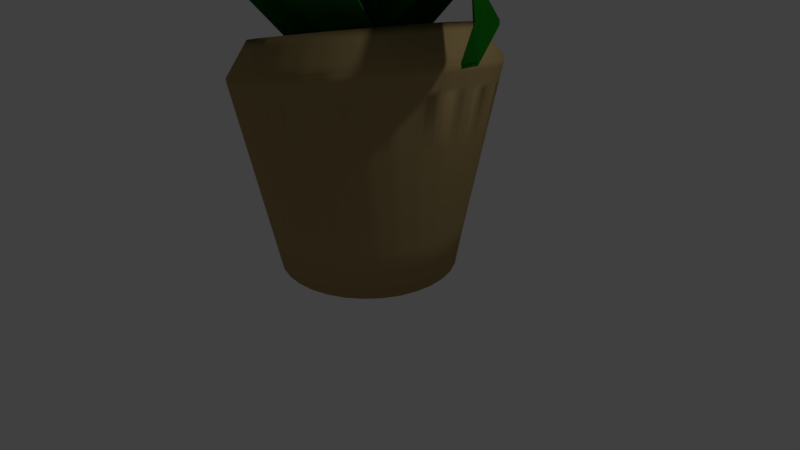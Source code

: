 # Source: office_plant.blend  (saved by Blender 2.79.0; exported with 4.5.12 LTS)
import bpy
from mathutils import Matrix  # noqa: F401  (used for matrix-valued properties, if any)

bpy.ops.wm.read_factory_settings(use_empty=True)
scene = bpy.context.scene
scene.name = 'Scene'

# ---- collections
col_collection_1 = bpy.data.collections.new('Collection 1'); scene.collection.children.link(col_collection_1)

# ---- materials (node trees are filled in below, after node groups)
mat_material_001 = bpy.data.materials.new('Material.001')
mat_material_001.alpha_threshold = 0.0
mat_material_001.use_transparent_shadow = False
mat_material_001.diffuse_color = (0.009643, 0.1789, 0.008454, 1.0)
mat_material_001.specular_color = (0.01417, 0.08714, 0.004492)
mat_material_001.roughness = 0.5
mat_material_003 = bpy.data.materials.new('Material.003')
mat_material_003.alpha_threshold = 0.0
mat_material_003.use_transparent_shadow = False
mat_material_003.diffuse_color = (0.402, 0.2882, 0.1253, 1.0)
mat_material_003.specular_color = (0.0, 0.0, 0.0)
mat_material_003.roughness = 0.5
mat_material_004 = bpy.data.materials.new('Material.004')
mat_material_004.alpha_threshold = 0.0
mat_material_004.use_transparent_shadow = False
mat_material_004.diffuse_color = (0.1065, 0.04534, 0.01452, 1.0)
mat_material_004.roughness = 0.5

# ---- material node trees

# ---- world
world_world = bpy.data.worlds.new('World'); scene.world = world_world
world_world.color = (0.05088, 0.05088, 0.05088)
world_world.use_sun_shadow = False
world_world.sun_shadow_jitter_overblur = 0.0
world_world.cycles.sampling_method = 'MANUAL'

# ---- cameras
cam_camera = bpy.data.cameras.new('Camera')
cam_camera.clip_end = 100.0
cam_camera.lens = 35.0
cam_camera.sensor_width = 32.0
cam_camera.sensor_height = 18.0
cam_camera.ortho_scale = 7.314
cam_camera.dof.focus_distance = 0.0
cam_camera.dof.aperture_fstop = 128.0

# ---- lights
light_lamp = bpy.data.lights.new('Lamp', 'POINT')
light_lamp.transmission_factor = 0.0
light_lamp.cutoff_distance = 30.0
light_lamp.energy = 100.0
light_lamp.shadow_buffer_clip_start = 1.001
light_lamp.shadow_soft_size = 0.1
light_lamp.shadow_maximum_resolution = 0.006
light_lamp.use_absolute_resolution = True

# ---- meshes
me_plane = bpy.data.meshes.new('Plane')
me_plane.from_pydata([(-1.796, -1.632, -2.303), (-0.4352, -1.988, -2.376), (-1.796, -0.9801, -2.303), (-0.4367, -0.5924, -2.378), (-1.799, -1.294, -2.256), (-0.4393, -1.258, -2.273), (-0.4352, -1.988, -2.376), (-0.4367, -0.5924, -2.378), (-0.4393, -1.258, -2.273), (1.23, -2.36, -1.927), (1.23, -0.52, -1.927), (1.233, -1.369, -1.771), (2.176, -2.575, -0.6111), (2.176, -0.7348, -0.6111), (2.167, -1.621, -0.4798), (1.732, -2.563, 1.79), (1.933, -1.734, 1.454), (1.757, -2.253, 1.775), (1.464, -2.43, 2.302), (1.469, -2.372, 2.294), (1.467, -2.403, 2.3), (1.45, -2.423, 2.316), (1.45, -2.406, 2.316), (1.449, -2.414, 2.317), (-1.561, -0.6956, -2.741), (-0.8164, -0.9768, -1.852), (-1.299, -0.8823, -3.202), (-0.2576, -1.375, -2.847), (-1.41, -0.7554, -2.987), (-0.4885, -1.103, -2.389), (-0.8164, -0.9768, -1.852), (-0.2576, -1.375, -2.847), (-0.4885, -1.103, -2.389), (0.3301, -0.5669, -1.947), (1.069, -1.094, -3.247), (0.7868, -0.7255, -2.679), (1.366, 0.555, -2.316), (2.105, 0.02799, -3.616), (1.791, 0.3856, -3.008), (1.942, 2.521, -2.798), (2.288, 1.974, -3.251), (2.078, 2.414, -3.003), (2.0, 2.945, -3.077), (2.025, 2.921, -3.114), (2.013, 2.935, -3.094), (1.999, 2.958, -3.09), (2.006, 2.953, -3.102), (2.003, 2.956, -3.096), (-1.729, -0.9888, -3.283), (-0.5104, -0.7808, -3.044), (-1.895, -1.424, -2.969), (-0.8203, -1.696, -2.421), (-1.807, -1.24, -3.151), (-0.6019, -1.295, -2.838), (-0.5104, -0.7808, -3.044), (-0.8203, -1.696, -2.421), (-0.6019, -1.295, -2.838), (1.367, -1.246, -4.241), (0.901, -2.475, -3.355), (1.28, -1.945, -3.999), (1.748, -1.442, -6.213), (2.155, -2.549, -5.346), (1.983, -2.117, -5.834), (2.127, -2.201, -8.017), (2.403, -2.503, -7.341), (2.238, -2.377, -7.848), (2.18, -2.593, -8.341), (2.2, -2.624, -8.305), (2.191, -2.608, -8.325), (2.178, -2.61, -8.349), (2.184, -2.62, -8.34), (2.181, -2.616, -8.345), (-1.639, -1.879, -2.647), (-0.7429, -1.774, -2.831), (-1.723, -1.638, -2.488), (-0.9002, -1.275, -2.431), (-1.677, -1.763, -2.546), (-0.7383, -1.555, -2.597), (-0.7429, -1.774, -2.831), (-0.9002, -1.275, -2.431), (-0.7383, -1.555, -2.597), (0.4462, -2.772, -3.087), (0.5609, -1.952, -2.509), (0.627, -2.54, -2.857), (0.1384, -3.711, -2.768), (0.8202, -3.388, -2.53), (0.5021, -3.558, -2.579), (-0.1162, -4.318, -1.915), (0.2703, -4.149, -1.983), (0.01941, -4.274, -1.888), (-0.108, -4.375, -1.645), (-0.08218, -4.366, -1.642), (-0.09582, -4.372, -1.643), (-0.1076, -4.374, -1.635), (-0.1003, -4.372, -1.633), (-0.1038, -4.373, -1.633), (-1.557, -1.091, -3.202), (-0.4032, -0.7921, -3.207), (-1.589, -1.517, -2.852), (-0.4736, -1.702, -2.457), (-1.572, -1.337, -3.051), (-0.4333, -1.324, -2.883), (-0.4032, -0.7921, -3.207), (-0.4736, -1.702, -2.457), (-0.4333, -1.324, -2.883), (1.054, -0.7578, -3.527), (0.9633, -1.959, -2.541), (1.022, -1.489, -3.096), (1.979, -1.306, -4.397), (1.888, -2.508, -3.41), (1.937, -2.0, -3.971), (1.825, -2.615, -5.989), (1.922, -2.971, -5.306), (1.829, -2.808, -5.81), (1.64, -2.982, -6.276), (1.641, -3.016, -6.239), (1.641, -2.999, -6.26), (1.629, -2.995, -6.282), (1.628, -3.006, -6.273), (1.628, -3.001, -6.279), (-1.446, -1.462, -2.392), (-0.7255, -1.742, -3.042), (-1.259, -1.087, -2.167), (-0.3273, -0.9352, -2.556), (-1.339, -1.288, -2.25), (-0.4929, -1.364, -2.729), (-0.7255, -1.742, -3.042), (-0.3273, -0.9352, -2.556), (-0.4929, -1.364, -2.729), (0.2084, -1.935, -2.644), (0.7362, -0.877, -2.011), (0.533, -1.429, -2.209), (0.9896, -2.449, -1.699), (1.517, -1.39, -1.065), (1.292, -1.957, -1.299), (1.332, -3.461, -0.2747), (1.609, -2.853, -0.24), (1.432, -3.278, -0.1853), (1.335, -3.587, 0.139), (1.353, -3.55, 0.1528), (1.344, -3.571, 0.1461), (1.332, -3.588, 0.1541), (1.336, -3.578, 0.16), (1.334, -3.583, 0.1578), (-1.622, -0.9825, -2.216), (-0.5869, -1.222, -2.135), (-1.711, -0.8705, -2.67), (-0.7452, -0.9663, -3.06), (-1.663, -0.8915, -2.444), (-0.6195, -0.9994, -2.554), (-0.5869, -1.222, -2.135), (-0.7452, -0.9663, -3.06), (-0.6195, -0.9994, -2.554), (0.9036, -0.2372, -1.419), (0.6537, 0.07903, -2.699), (0.887, 0.0871, -1.959), (1.053, 0.9596, -0.2104), (1.529, 1.224, -1.323), (1.319, 1.201, -0.7939), (1.244, 2.433, 0.5879), (1.553, 2.272, 0.01705), (1.362, 2.459, 0.3953), (1.279, 2.864, 0.5923), (1.301, 2.866, 0.5546), (1.29, 2.866, 0.5756), (1.278, 2.879, 0.5887), (1.284, 2.882, 0.5779), (1.281, 2.881, 0.5835), (-1.444, -0.7415, -3.096), (-0.7137, -0.6931, -2.829), (-1.513, -0.986, -3.078), (-0.8339, -1.237, -2.837), (-1.473, -0.8729, -3.102), (-0.6993, -0.9619, -2.862), (-0.7137, -0.6931, -2.829), (-0.8339, -1.237, -2.837), (-0.6993, -0.9619, -2.862), (0.3108, 0.12, -3.077), (0.4193, -0.7248, -3.0), (0.4722, -0.1517, -3.084), (0.1278, 0.5548, -3.818), (0.7061, 0.2296, -3.73), (0.4429, 0.3606, -3.821), (0.0217, 0.4867, -4.721), (0.3317, 0.4215, -4.547), (0.1359, 0.4466, -4.701), (0.05613, 0.3794, -4.926), (0.07758, 0.372, -4.92), (0.06631, 0.3763, -4.924), (0.05728, 0.3735, -4.932), (0.06347, 0.3707, -4.931), (0.06054, 0.372, -4.932), (-1.557, -1.091, -3.202), (-0.4032, -0.7921, -3.207), (-1.589, -1.517, -2.852), (-0.4736, -1.702, -2.457), (-1.572, -1.337, -3.051), (-0.4333, -1.324, -2.883), (-0.4032, -0.7921, -3.207), (-0.4736, -1.702, -2.457), (-0.4333, -1.324, -2.883), (1.054, -0.7578, -3.527), (0.9633, -1.959, -2.541), (1.022, -1.489, -3.096), (1.979, -1.306, -4.397), (1.888, -2.508, -3.41), (1.937, -2.0, -3.971), (1.825, -2.615, -5.989), (1.922, -2.971, -5.306), (1.829, -2.808, -5.81), (1.64, -2.982, -6.276), (1.641, -3.016, -6.239), (1.641, -2.999, -6.26), (1.629, -2.995, -6.282), (1.628, -3.006, -6.273), (1.628, -3.001, -6.279), (-1.446, -1.462, -2.392), (-0.7255, -1.742, -3.042), (-1.259, -1.087, -2.167), (-0.3273, -0.9352, -2.556), (-1.339, -1.288, -2.25), (-0.4929, -1.364, -2.729), (-0.7255, -1.742, -3.042), (-0.3273, -0.9352, -2.556), (-0.4929, -1.364, -2.729), (0.2084, -1.935, -2.644), (0.7362, -0.877, -2.011), (0.533, -1.429, -2.209), (0.9896, -2.449, -1.699), (1.517, -1.39, -1.065), (1.292, -1.957, -1.299), (1.332, -3.461, -0.2747), (1.609, -2.853, -0.24), (1.432, -3.278, -0.1853), (1.335, -3.587, 0.139), (1.353, -3.55, 0.1528), (1.344, -3.571, 0.1461), (1.332, -3.588, 0.1541), (1.336, -3.578, 0.16), (1.334, -3.583, 0.1578), (-1.622, -0.9825, -2.216), (-0.5869, -1.222, -2.135), (-1.711, -0.8705, -2.67), (-0.7452, -0.9663, -3.06), (-1.663, -0.8915, -2.444), (-0.6195, -0.9994, -2.554), (-0.5869, -1.222, -2.135), (-0.7452, -0.9663, -3.06), (-0.6195, -0.9994, -2.554), (0.9036, -0.2372, -1.419), (0.6537, 0.07903, -2.699), (0.887, 0.0871, -1.959), (1.053, 0.9596, -0.2104), (1.529, 1.224, -1.323), (1.319, 1.201, -0.7939), (1.244, 2.433, 0.5879), (1.553, 2.272, 0.01705), (1.362, 2.459, 0.3953), (1.279, 2.864, 0.5923), (1.301, 2.866, 0.5546), (1.29, 2.866, 0.5756), (1.278, 2.879, 0.5887), (1.284, 2.882, 0.5779), (1.281, 2.881, 0.5835), (-1.444, -0.7415, -3.096), (-0.7137, -0.6931, -2.829), (-1.513, -0.986, -3.078), (-0.8339, -1.237, -2.837), (-1.473, -0.8729, -3.102), (-0.6993, -0.9619, -2.862), (-0.7137, -0.6931, -2.829), (-0.8339, -1.237, -2.837), (-0.6993, -0.9619, -2.862), (0.3108, 0.12, -3.077), (0.4193, -0.7248, -3.0), (0.4722, -0.1517, -3.084), (0.1278, 0.5548, -3.818), (0.7061, 0.2296, -3.73), (0.4429, 0.3606, -3.821), (0.0217, 0.4867, -4.721), (0.3317, 0.4215, -4.547), (0.1359, 0.4466, -4.701), (0.05613, 0.3794, -4.926), (0.07758, 0.372, -4.92), (0.06631, 0.3763, -4.924), (0.05728, 0.3735, -4.932), (0.06347, 0.3707, -4.931), (0.06054, 0.372, -4.932), (-1.761, -1.636, -2.303), (-0.4001, -1.992, -2.376), (-1.761, -0.9837, -2.303), (-0.4016, -0.596, -2.379), (-1.764, -1.298, -2.256), (-0.4042, -1.262, -2.273), (-0.4001, -1.992, -2.376), (-0.4016, -0.596, -2.379), (-0.4042, -1.262, -2.273), (1.265, -2.364, -1.927), (1.265, -0.5236, -1.927), (1.268, -1.373, -1.771), (2.211, -2.579, -0.6116), (2.211, -0.7384, -0.6116), (2.202, -1.624, -0.4802), (1.767, -2.567, 1.789), (1.968, -1.738, 1.454), (1.792, -2.257, 1.774), (1.499, -2.434, 2.302), (1.504, -2.375, 2.293), (1.502, -2.407, 2.3), (1.485, -2.427, 2.316), (1.485, -2.41, 2.316), (1.485, -2.418, 2.317), (-1.526, -0.6992, -2.742), (-0.7813, -0.9804, -1.853), (-1.264, -0.8859, -3.203), (-0.2225, -1.379, -2.847), (-1.375, -0.759, -2.987), (-0.4534, -1.106, -2.39), (-0.7813, -0.9804, -1.853), (-0.2225, -1.379, -2.847), (-0.4534, -1.106, -2.39), (0.3652, -0.5705, -1.947), (1.104, -1.098, -3.248), (0.8219, -0.7291, -2.68), (1.402, 0.5515, -2.316), (2.14, 0.02441, -3.617), (1.827, 0.382, -3.009), (1.977, 2.517, -2.798), (2.323, 1.97, -3.251), (2.113, 2.411, -3.004), (2.036, 2.942, -3.077), (2.06, 2.917, -3.115), (2.048, 2.932, -3.094), (2.034, 2.954, -3.09), (2.041, 2.949, -3.103), (2.038, 2.952, -3.097), (-1.694, -0.9924, -3.283), (-0.4753, -0.7844, -3.044), (-1.859, -1.428, -2.969), (-0.7852, -1.7, -2.422), (-1.772, -1.243, -3.151), (-0.5668, -1.299, -2.838), (-0.4753, -0.7844, -3.044), (-0.7852, -1.7, -2.422), (-0.5668, -1.299, -2.838), (1.402, -1.249, -4.241), (0.9361, -2.479, -3.355), (1.315, -1.948, -4.0), (1.783, -1.446, -6.214), (2.19, -2.553, -5.347), (2.018, -2.121, -5.834), (2.162, -2.205, -8.018), (2.438, -2.506, -7.342), (2.273, -2.38, -7.848), (2.215, -2.597, -8.341), (2.235, -2.628, -8.306), (2.226, -2.612, -8.326), (2.213, -2.613, -8.35), (2.219, -2.624, -8.341), (2.217, -2.619, -8.346), (-1.603, -1.883, -2.647), (-0.7078, -1.778, -2.831), (-1.688, -1.642, -2.489), (-0.8651, -1.279, -2.431), (-1.642, -1.766, -2.546), (-0.7032, -1.559, -2.598), (-0.7078, -1.778, -2.831), (-0.8651, -1.279, -2.431), (-0.7032, -1.559, -2.598), (0.4813, -2.776, -3.088), (0.596, -1.955, -2.509), (0.6621, -2.544, -2.857), (0.1735, -3.714, -2.768), (0.8553, -3.392, -2.53), (0.5372, -3.561, -2.58), (-0.08113, -4.321, -1.915), (0.3054, -4.153, -1.984), (0.05452, -4.278, -1.889), (-0.07285, -4.379, -1.645), (-0.04706, -4.369, -1.642), (-0.0607, -4.375, -1.644), (-0.07248, -4.378, -1.635), (-0.0652, -4.375, -1.633), (-0.06871, -4.377, -1.634), (-1.522, -1.095, -3.202), (-0.3681, -0.7957, -3.207), (-1.554, -1.52, -2.853), (-0.4385, -1.706, -2.458), (-1.537, -1.341, -3.051), (-0.3982, -1.328, -2.883), (-0.3681, -0.7957, -3.207), (-0.4385, -1.706, -2.458), (-0.3982, -1.328, -2.883), (1.089, -0.7613, -3.528), (0.9984, -1.963, -2.541), (1.057, -1.492, -3.097), (2.014, -1.31, -4.397), (1.923, -2.511, -3.411), (1.972, -2.004, -3.972), (1.86, -2.618, -5.989), (1.957, -2.975, -5.307), (1.864, -2.812, -5.811), (1.675, -2.986, -6.276), (1.676, -3.02, -6.239), (1.676, -3.003, -6.26), (1.664, -2.998, -6.283), (1.663, -3.01, -6.274), (1.663, -3.005, -6.279), (-1.41, -1.465, -2.392), (-0.6904, -1.745, -3.042), (-1.223, -1.09, -2.168), (-0.2922, -0.9388, -2.556), (-1.303, -1.291, -2.25), (-0.4578, -1.368, -2.729), (-0.6904, -1.745, -3.042), (-0.2922, -0.9388, -2.556), (-0.4578, -1.368, -2.729), (0.2435, -1.939, -2.645), (0.7714, -0.8806, -2.011), (0.5681, -1.432, -2.21), (1.025, -2.452, -1.699), (1.553, -1.394, -1.066), (1.327, -1.96, -1.299), (1.367, -3.464, -0.2752), (1.644, -2.857, -0.2404), (1.467, -3.282, -0.1858), (1.37, -3.59, 0.1385), (1.388, -3.554, 0.1523), (1.379, -3.574, 0.1456), (1.367, -3.591, 0.1536), (1.372, -3.581, 0.1596), (1.369, -3.587, 0.1574), (-1.587, -0.9861, -2.217), (-0.5518, -1.226, -2.136), (-1.676, -0.8741, -2.67), (-0.7101, -0.9698, -3.06), (-1.628, -0.895, -2.445), (-0.5844, -1.003, -2.554), (-0.5518, -1.226, -2.136), (-0.7101, -0.9698, -3.06), (-0.5844, -1.003, -2.554), (0.9387, -0.2408, -1.42), (0.6888, 0.07545, -2.7), (0.9221, 0.08352, -1.96), (1.089, 0.956, -0.2109), (1.564, 1.22, -1.324), (1.354, 1.197, -0.7943), (1.279, 2.43, 0.5874), (1.588, 2.268, 0.0166), (1.397, 2.455, 0.3949), (1.314, 2.861, 0.5919), (1.336, 2.862, 0.5541), (1.325, 2.862, 0.5751), (1.313, 2.876, 0.5883), (1.319, 2.878, 0.5775), (1.316, 2.878, 0.583), (-1.409, -0.7451, -3.096), (-0.6785, -0.6967, -2.83), (-1.477, -0.9895, -3.078), (-0.7988, -1.241, -2.837), (-1.438, -0.8765, -3.103), (-0.6642, -0.9655, -2.863), (-0.6785, -0.6967, -2.83), (-0.7988, -1.241, -2.837), (-0.6642, -0.9655, -2.863), (0.3459, 0.1164, -3.078), (0.4545, -0.7284, -3.0), (0.5073, -0.1553, -3.084), (0.1629, 0.5512, -3.819), (0.7413, 0.226, -3.73), (0.478, 0.357, -3.822), (0.05682, 0.4831, -4.722), (0.3668, 0.4179, -4.548), (0.171, 0.443, -4.702), (0.09124, 0.3758, -4.927), (0.1127, 0.3684, -4.921), (0.1014, 0.3727, -4.925), (0.0924, 0.3699, -4.932), (0.09859, 0.3672, -4.932), (0.09566, 0.3685, -4.932), (-1.522, -1.095, -3.202), (-0.3681, -0.7957, -3.207), (-1.554, -1.52, -2.853), (-0.4385, -1.706, -2.458), (-1.537, -1.341, -3.051), (-0.3982, -1.328, -2.883), (-0.3681, -0.7957, -3.207), (-0.4385, -1.706, -2.458), (-0.3982, -1.328, -2.883), (1.089, -0.7613, -3.528), (0.9984, -1.963, -2.541), (1.057, -1.492, -3.097), (2.014, -1.31, -4.397), (1.923, -2.511, -3.411), (1.972, -2.004, -3.972), (1.86, -2.618, -5.989), (1.957, -2.975, -5.307), (1.864, -2.812, -5.811), (1.675, -2.986, -6.276), (1.676, -3.02, -6.239), (1.676, -3.003, -6.26), (1.664, -2.998, -6.283), (1.663, -3.01, -6.274), (1.663, -3.005, -6.279), (-1.41, -1.465, -2.392), (-0.6904, -1.745, -3.042), (-1.223, -1.09, -2.168), (-0.2922, -0.9388, -2.556), (-1.303, -1.291, -2.25), (-0.4578, -1.368, -2.729), (-0.6904, -1.745, -3.042), (-0.2922, -0.9388, -2.556), (-0.4578, -1.368, -2.729), (0.2435, -1.939, -2.645), (0.7714, -0.8806, -2.011), (0.5681, -1.432, -2.21), (1.025, -2.452, -1.699), (1.553, -1.394, -1.066), (1.327, -1.96, -1.299), (1.367, -3.464, -0.2752), (1.644, -2.857, -0.2404), (1.467, -3.282, -0.1858), (1.37, -3.59, 0.1385), (1.388, -3.554, 0.1523), (1.379, -3.574, 0.1456), (1.367, -3.591, 0.1536), (1.372, -3.581, 0.1596), (1.369, -3.587, 0.1574), (-1.587, -0.9861, -2.217), (-0.5518, -1.226, -2.136), (-1.676, -0.8741, -2.67), (-0.7101, -0.9698, -3.06), (-1.628, -0.895, -2.445), (-0.5844, -1.003, -2.554), (-0.5518, -1.226, -2.136), (-0.7101, -0.9698, -3.06), (-0.5844, -1.003, -2.554), (0.9387, -0.2408, -1.42), (0.6888, 0.07545, -2.7), (0.9221, 0.08352, -1.96), (1.089, 0.956, -0.2109), (1.564, 1.22, -1.324), (1.354, 1.197, -0.7943), (1.279, 2.43, 0.5874), (1.588, 2.268, 0.0166), (1.397, 2.455, 0.3949), (1.314, 2.861, 0.5919), (1.336, 2.862, 0.5541), (1.325, 2.862, 0.5751), (1.313, 2.876, 0.5883), (1.319, 2.878, 0.5775), (1.316, 2.878, 0.583), (-1.409, -0.7451, -3.096), (-0.6785, -0.6967, -2.83), (-1.477, -0.9895, -3.078), (-0.7988, -1.241, -2.837), (-1.438, -0.8765, -3.103), (-0.6642, -0.9655, -2.863), (-0.6785, -0.6967, -2.83), (-0.7988, -1.241, -2.837), (-0.6642, -0.9655, -2.863), (0.3459, 0.1164, -3.078), (0.4545, -0.7284, -3.0), (0.5073, -0.1553, -3.084), (0.1629, 0.5512, -3.819), (0.7413, 0.226, -3.73), (0.478, 0.357, -3.822), (0.05682, 0.4831, -4.722), (0.3668, 0.4179, -4.548), (0.171, 0.443, -4.702), (0.09124, 0.3758, -4.927), (0.1127, 0.3684, -4.921), (0.1014, 0.3727, -4.925), (0.0924, 0.3699, -4.932), (0.09859, 0.3672, -4.932), (0.09566, 0.3685, -4.932)], [], [(4, 2, 3, 5), (0, 4, 5, 1), (5, 8, 6, 1), (3, 7, 8, 5), (8, 11, 9, 6), (7, 10, 11, 8), (11, 14, 12, 9), (10, 13, 14, 11), (14, 17, 15, 12), (13, 16, 17, 14), (17, 20, 18, 15), (16, 19, 20, 17), (20, 23, 21, 18), (19, 22, 23, 20), (28, 26, 27, 29), (24, 28, 29, 25), (29, 32, 30, 25), (27, 31, 32, 29), (32, 35, 33, 30), (31, 34, 35, 32), (35, 38, 36, 33), (34, 37, 38, 35), (38, 41, 39, 36), (37, 40, 41, 38), (41, 44, 42, 39), (40, 43, 44, 41), (44, 47, 45, 42), (43, 46, 47, 44), (52, 50, 51, 53), (48, 52, 53, 49), (53, 56, 54, 49), (51, 55, 56, 53), (56, 59, 57, 54), (55, 58, 59, 56), (59, 62, 60, 57), (58, 61, 62, 59), (62, 65, 63, 60), (61, 64, 65, 62), (65, 68, 66, 63), (64, 67, 68, 65), (68, 71, 69, 66), (67, 70, 71, 68), (76, 74, 75, 77), (72, 76, 77, 73), (77, 80, 78, 73), (75, 79, 80, 77), (80, 83, 81, 78), (79, 82, 83, 80), (83, 86, 84, 81), (82, 85, 86, 83), (86, 89, 87, 84), (85, 88, 89, 86), (89, 92, 90, 87), (88, 91, 92, 89), (92, 95, 93, 90), (91, 94, 95, 92), (100, 101, 99, 98), (96, 97, 101, 100), (101, 97, 102, 104), (99, 101, 104, 103), (104, 102, 105, 107), (103, 104, 107, 106), (107, 105, 108, 110), (106, 107, 110, 109), (110, 108, 111, 113), (109, 110, 113, 112), (113, 111, 114, 116), (112, 113, 116, 115), (116, 114, 117, 119), (115, 116, 119, 118), (124, 125, 123, 122), (120, 121, 125, 124), (125, 121, 126, 128), (123, 125, 128, 127), (128, 126, 129, 131), (127, 128, 131, 130), (131, 129, 132, 134), (130, 131, 134, 133), (134, 132, 135, 137), (133, 134, 137, 136), (137, 135, 138, 140), (136, 137, 140, 139), (140, 138, 141, 143), (139, 140, 143, 142), (148, 149, 147, 146), (144, 145, 149, 148), (149, 145, 150, 152), (147, 149, 152, 151), (152, 150, 153, 155), (151, 152, 155, 154), (155, 153, 156, 158), (154, 155, 158, 157), (158, 156, 159, 161), (157, 158, 161, 160), (161, 159, 162, 164), (160, 161, 164, 163), (164, 162, 165, 167), (163, 164, 167, 166), (172, 173, 171, 170), (168, 169, 173, 172), (173, 169, 174, 176), (171, 173, 176, 175), (176, 174, 177, 179), (175, 176, 179, 178), (179, 177, 180, 182), (178, 179, 182, 181), (182, 180, 183, 185), (181, 182, 185, 184), (185, 183, 186, 188), (184, 185, 188, 187), (188, 186, 189, 191), (187, 188, 191, 190), (196, 194, 195, 197), (192, 196, 197, 193), (197, 200, 198, 193), (195, 199, 200, 197), (200, 203, 201, 198), (199, 202, 203, 200), (203, 206, 204, 201), (202, 205, 206, 203), (206, 209, 207, 204), (205, 208, 209, 206), (209, 212, 210, 207), (208, 211, 212, 209), (212, 215, 213, 210), (211, 214, 215, 212), (220, 218, 219, 221), (216, 220, 221, 217), (221, 224, 222, 217), (219, 223, 224, 221), (224, 227, 225, 222), (223, 226, 227, 224), (227, 230, 228, 225), (226, 229, 230, 227), (230, 233, 231, 228), (229, 232, 233, 230), (233, 236, 234, 231), (232, 235, 236, 233), (236, 239, 237, 234), (235, 238, 239, 236), (244, 242, 243, 245), (240, 244, 245, 241), (245, 248, 246, 241), (243, 247, 248, 245), (248, 251, 249, 246), (247, 250, 251, 248), (251, 254, 252, 249), (250, 253, 254, 251), (254, 257, 255, 252), (253, 256, 257, 254), (257, 260, 258, 255), (256, 259, 260, 257), (260, 263, 261, 258), (259, 262, 263, 260), (268, 266, 267, 269), (264, 268, 269, 265), (269, 272, 270, 265), (267, 271, 272, 269), (272, 275, 273, 270), (271, 274, 275, 272), (275, 278, 276, 273), (274, 277, 278, 275), (278, 281, 279, 276), (277, 280, 281, 278), (281, 284, 282, 279), (280, 283, 284, 281), (284, 287, 285, 282), (283, 286, 287, 284), (141, 237, 239, 143), (138, 234, 237, 141), (105, 201, 204, 108), (156, 252, 255, 159), (142, 238, 235, 139), (121, 217, 222, 126), (109, 205, 202, 106), (174, 270, 273, 177), (160, 256, 253, 157), (148, 244, 240, 144), (127, 223, 219, 123), (178, 274, 271, 175), (144, 240, 241, 145), (147, 243, 242, 146), (108, 204, 207, 111), (159, 255, 258, 162), (146, 242, 244, 148), (126, 222, 225, 129), (112, 208, 205, 109), (177, 273, 276, 180), (100, 196, 192, 96), (163, 259, 256, 160), (130, 226, 223, 127), (181, 277, 274, 178), (96, 192, 193, 97), (167, 263, 262, 166), (165, 261, 263, 167), (99, 195, 194, 98), (111, 207, 210, 114), (98, 194, 196, 100), (162, 258, 261, 165), (129, 225, 228, 132), (115, 211, 208, 112), (180, 276, 279, 183), (166, 262, 259, 163), (145, 241, 246, 150), (133, 229, 226, 130), (119, 215, 214, 118), (184, 280, 277, 181), (172, 268, 264, 168), (151, 247, 243, 147), (117, 213, 215, 119), (168, 264, 265, 169), (114, 210, 213, 117), (171, 267, 266, 170), (132, 228, 231, 135), (118, 214, 211, 115), (183, 279, 282, 186), (97, 193, 198, 102), (170, 266, 268, 172), (150, 246, 249, 153), (136, 232, 229, 133), (124, 220, 216, 120), (187, 283, 280, 184), (103, 199, 195, 99), (154, 250, 247, 151), (120, 216, 217, 121), (191, 287, 286, 190), (189, 285, 287, 191), (123, 219, 218, 122), (135, 231, 234, 138), (122, 218, 220, 124), (186, 282, 285, 189), (102, 198, 201, 105), (153, 249, 252, 156), (139, 235, 232, 136), (190, 286, 283, 187), (106, 202, 199, 103), (169, 265, 270, 174), (157, 253, 250, 154), (143, 239, 238, 142), (175, 271, 267, 171), (292, 293, 291, 290), (288, 289, 293, 292), (293, 289, 294, 296), (291, 293, 296, 295), (296, 294, 297, 299), (295, 296, 299, 298), (299, 297, 300, 302), (298, 299, 302, 301), (302, 300, 303, 305), (301, 302, 305, 304), (305, 303, 306, 308), (304, 305, 308, 307), (308, 306, 309, 311), (307, 308, 311, 310), (316, 317, 315, 314), (312, 313, 317, 316), (317, 313, 318, 320), (315, 317, 320, 319), (320, 318, 321, 323), (319, 320, 323, 322), (323, 321, 324, 326), (322, 323, 326, 325), (326, 324, 327, 329), (325, 326, 329, 328), (329, 327, 330, 332), (328, 329, 332, 331), (332, 330, 333, 335), (331, 332, 335, 334), (340, 341, 339, 338), (336, 337, 341, 340), (341, 337, 342, 344), (339, 341, 344, 343), (344, 342, 345, 347), (343, 344, 347, 346), (347, 345, 348, 350), (346, 347, 350, 349), (350, 348, 351, 353), (349, 350, 353, 352), (353, 351, 354, 356), (352, 353, 356, 355), (356, 354, 357, 359), (355, 356, 359, 358), (364, 365, 363, 362), (360, 361, 365, 364), (365, 361, 366, 368), (363, 365, 368, 367), (368, 366, 369, 371), (367, 368, 371, 370), (371, 369, 372, 374), (370, 371, 374, 373), (374, 372, 375, 377), (373, 374, 377, 376), (377, 375, 378, 380), (376, 377, 380, 379), (380, 378, 381, 383), (379, 380, 383, 382), (388, 386, 387, 389), (384, 388, 389, 385), (389, 392, 390, 385), (387, 391, 392, 389), (392, 395, 393, 390), (391, 394, 395, 392), (395, 398, 396, 393), (394, 397, 398, 395), (398, 401, 399, 396), (397, 400, 401, 398), (401, 404, 402, 399), (400, 403, 404, 401), (404, 407, 405, 402), (403, 406, 407, 404), (412, 410, 411, 413), (408, 412, 413, 409), (413, 416, 414, 409), (411, 415, 416, 413), (416, 419, 417, 414), (415, 418, 419, 416), (419, 422, 420, 417), (418, 421, 422, 419), (422, 425, 423, 420), (421, 424, 425, 422), (425, 428, 426, 423), (424, 427, 428, 425), (428, 431, 429, 426), (427, 430, 431, 428), (436, 434, 435, 437), (432, 436, 437, 433), (437, 440, 438, 433), (435, 439, 440, 437), (440, 443, 441, 438), (439, 442, 443, 440), (443, 446, 444, 441), (442, 445, 446, 443), (446, 449, 447, 444), (445, 448, 449, 446), (449, 452, 450, 447), (448, 451, 452, 449), (452, 455, 453, 450), (451, 454, 455, 452), (460, 458, 459, 461), (456, 460, 461, 457), (461, 464, 462, 457), (459, 463, 464, 461), (464, 467, 465, 462), (463, 466, 467, 464), (467, 470, 468, 465), (466, 469, 470, 467), (470, 473, 471, 468), (469, 472, 473, 470), (473, 476, 474, 471), (472, 475, 476, 473), (476, 479, 477, 474), (475, 478, 479, 476), (484, 485, 483, 482), (480, 481, 485, 484), (485, 481, 486, 488), (483, 485, 488, 487), (488, 486, 489, 491), (487, 488, 491, 490), (491, 489, 492, 494), (490, 491, 494, 493), (494, 492, 495, 497), (493, 494, 497, 496), (497, 495, 498, 500), (496, 497, 500, 499), (500, 498, 501, 503), (499, 500, 503, 502), (508, 509, 507, 506), (504, 505, 509, 508), (509, 505, 510, 512), (507, 509, 512, 511), (512, 510, 513, 515), (511, 512, 515, 514), (515, 513, 516, 518), (514, 515, 518, 517), (518, 516, 519, 521), (517, 518, 521, 520), (521, 519, 522, 524), (520, 521, 524, 523), (524, 522, 525, 527), (523, 524, 527, 526), (532, 533, 531, 530), (528, 529, 533, 532), (533, 529, 534, 536), (531, 533, 536, 535), (536, 534, 537, 539), (535, 536, 539, 538), (539, 537, 540, 542), (538, 539, 542, 541), (542, 540, 543, 545), (541, 542, 545, 544), (545, 543, 546, 548), (544, 545, 548, 547), (548, 546, 549, 551), (547, 548, 551, 550), (556, 557, 555, 554), (552, 553, 557, 556), (557, 553, 558, 560), (555, 557, 560, 559), (560, 558, 561, 563), (559, 560, 563, 562), (563, 561, 564, 566), (562, 563, 566, 565), (566, 564, 567, 569), (565, 566, 569, 568), (569, 567, 570, 572), (568, 569, 572, 571), (572, 570, 573, 575), (571, 572, 575, 574), (429, 431, 527, 525), (426, 429, 525, 522), (393, 396, 492, 489), (444, 447, 543, 540), (430, 427, 523, 526), (409, 414, 510, 505), (397, 394, 490, 493), (462, 465, 561, 558), (448, 445, 541, 544), (436, 432, 528, 532), (415, 411, 507, 511), (466, 463, 559, 562), (432, 433, 529, 528), (435, 434, 530, 531), (396, 399, 495, 492), (447, 450, 546, 543), (434, 436, 532, 530), (414, 417, 513, 510), (400, 397, 493, 496), (465, 468, 564, 561), (388, 384, 480, 484), (451, 448, 544, 547), (418, 415, 511, 514), (469, 466, 562, 565), (384, 385, 481, 480), (455, 454, 550, 551), (453, 455, 551, 549), (387, 386, 482, 483), (399, 402, 498, 495), (386, 388, 484, 482), (450, 453, 549, 546), (417, 420, 516, 513), (403, 400, 496, 499), (468, 471, 567, 564), (454, 451, 547, 550), (433, 438, 534, 529), (421, 418, 514, 517), (407, 406, 502, 503), (472, 469, 565, 568), (460, 456, 552, 556), (439, 435, 531, 535), (405, 407, 503, 501), (456, 457, 553, 552), (402, 405, 501, 498), (459, 458, 554, 555), (420, 423, 519, 516), (406, 403, 499, 502), (471, 474, 570, 567), (385, 390, 486, 481), (458, 460, 556, 554), (438, 441, 537, 534), (424, 421, 517, 520), (412, 408, 504, 508), (475, 472, 568, 571), (391, 387, 483, 487), (442, 439, 535, 538), (408, 409, 505, 504), (479, 478, 574, 575), (477, 479, 575, 573), (411, 410, 506, 507), (423, 426, 522, 519), (410, 412, 508, 506), (474, 477, 573, 570), (390, 393, 489, 486), (441, 444, 540, 537), (427, 424, 520, 523), (478, 475, 571, 574), (394, 391, 487, 490), (457, 462, 558, 553), (445, 442, 538, 541), (431, 430, 526, 527), (463, 459, 555, 559), (18, 21, 309, 306), (75, 74, 362, 363), (36, 39, 327, 324), (22, 19, 307, 310), (87, 90, 378, 375), (1, 6, 294, 289), (74, 76, 364, 362), (54, 57, 345, 342), (40, 37, 325, 328), (28, 24, 312, 316), (91, 88, 376, 379), (7, 3, 291, 295), (58, 55, 343, 346), (24, 25, 313, 312), (95, 94, 382, 383), (93, 95, 383, 381), (27, 26, 314, 315), (39, 42, 330, 327), (26, 28, 316, 314), (90, 93, 381, 378), (6, 9, 297, 294), (57, 60, 348, 345), (43, 40, 328, 331), (94, 91, 379, 382), (10, 7, 295, 298), (73, 78, 366, 361), (61, 58, 346, 349), (47, 46, 334, 335), (79, 75, 363, 367), (45, 47, 335, 333), (42, 45, 333, 330), (9, 12, 300, 297), (60, 63, 351, 348), (46, 43, 331, 334), (25, 30, 318, 313), (13, 10, 298, 301), (78, 81, 369, 366), (64, 61, 349, 352), (52, 48, 336, 340), (31, 27, 315, 319), (82, 79, 367, 370), (48, 49, 337, 336), (51, 50, 338, 339), (12, 15, 303, 300), (63, 66, 354, 351), (50, 52, 340, 338), (30, 33, 321, 318), (16, 13, 301, 304), (81, 84, 372, 369), (4, 0, 288, 292), (67, 64, 352, 355), (34, 31, 319, 322), (85, 82, 370, 373), (0, 1, 289, 288), (71, 70, 358, 359), (69, 71, 359, 357), (3, 2, 290, 291), (15, 18, 306, 303), (2, 4, 292, 290), (66, 69, 357, 354), (33, 36, 324, 321), (19, 16, 304, 307), (84, 87, 375, 372), (70, 67, 355, 358), (49, 54, 342, 337), (37, 34, 322, 325), (23, 22, 310, 311), (88, 85, 373, 376), (76, 72, 360, 364), (55, 51, 339, 343), (21, 23, 311, 309), (72, 73, 361, 360)])
me_plane.materials.append(mat_material_001)
me_plane.use_remesh_preserve_volume = False
me_plane.use_remesh_preserve_attributes = False
me_plane.use_mirror_vertex_groups = False
me_plane.update()
me_circle = bpy.data.meshes.new('Circle')
me_circle.from_pydata([(0.0, 1.0, 0.0), (-0.1951, 0.9808, 0.0), (-0.3827, 0.9239, 0.0), (-0.5556, 0.8315, 0.0), (-0.7071, 0.7071, 0.0), (-0.8315, 0.5556, 0.0), (-0.9239, 0.3827, 0.0), (-0.9808, 0.1951, 0.0), (-1.0, 7.55e-08, 0.0), (-0.9808, -0.1951, 0.0), (-0.9239, -0.3827, 0.0), (-0.8315, -0.5556, 0.0), (-0.7071, -0.7071, 0.0), (-0.5556, -0.8315, 0.0), (-0.3827, -0.9239, 0.0), (-0.1951, -0.9808, 0.0), (3.258e-07, -1.0, 0.0), (0.1951, -0.9808, 0.0), (0.3827, -0.9239, 0.0), (0.5556, -0.8315, 0.0), (0.7071, -0.7071, 0.0), (0.8315, -0.5556, 0.0), (0.9239, -0.3827, 0.0), (0.9808, -0.1951, 0.0), (1.0, 9.656e-07, 0.0), (0.9808, 0.1951, 0.0), (0.9239, 0.3827, 0.0), (0.8315, 0.5556, 0.0), (0.7071, 0.7071, 0.0), (0.5556, 0.8315, 0.0), (0.3827, 0.9239, 0.0), (0.1951, 0.9808, 0.0), (0.2186, 1.42, 2.075), (-0.05525, 1.429, 2.007), (-0.327, 1.383, 1.945), (-0.5861, 1.283, 1.892), (-0.8227, 1.135, 1.851), (-1.028, 0.9425, 1.822), (-1.193, 0.7141, 1.808), (-1.313, 0.4582, 1.808), (-1.382, 0.1848, 1.822), (-1.398, -0.0958, 1.851), (-1.361, -0.3727, 1.892), (-1.271, -0.6353, 1.944), (-1.132, -0.8734, 2.006), (-0.9496, -1.078, 2.075), (-0.7309, -1.241, 2.147), (-0.484, -1.357, 2.222), (-0.2186, -1.42, 2.295), (0.05525, -1.429, 2.363), (0.327, -1.383, 2.425), (0.5861, -1.283, 2.478), (0.8227, -1.135, 2.519), (1.028, -0.9425, 2.548), (1.193, -0.7141, 2.562), (1.313, -0.4582, 2.562), (1.382, -0.1848, 2.548), (1.398, 0.0958, 2.519), (1.353, 0.3705, 2.476), (1.271, 0.6352, 2.426), (1.132, 0.8734, 2.364), (0.9496, 1.078, 2.295), (0.7309, 1.241, 2.223), (0.484, 1.357, 2.148), (0.09361, 1.21, 2.445), (-0.132, 1.217, 2.388), (-0.3559, 1.179, 2.337), (-0.5694, 1.098, 2.294), (-0.7643, 0.9752, 2.26), (-0.9332, 0.8168, 2.236), (-1.07, 0.6286, 2.224), (-1.168, 0.4179, 2.224), (-1.225, 0.1925, 2.236), (-1.238, -0.03861, 2.259), (-1.207, -0.2667, 2.293), (-1.133, -0.4831, 2.337), (-1.019, -0.6793, 2.387), (-0.8689, -0.8478, 2.444), (-0.6886, -0.9823, 2.504), (-0.4853, -1.077, 2.565), (-0.2666, -1.13, 2.625), (-0.04096, -1.137, 2.682), (0.1829, -1.099, 2.733), (0.3964, -1.017, 2.776), (0.5914, -0.8946, 2.81), (0.7603, -0.7362, 2.834), (0.8966, -0.548, 2.846), (0.9952, -0.3372, 2.846), (1.052, -0.1119, 2.834), (1.065, 0.1192, 2.811), (1.03, 0.3454, 2.771), (0.9546, 0.5595, 2.727), (0.8461, 0.7599, 2.682), (0.6959, 0.9285, 2.626), (0.5157, 1.063, 2.566), (0.3123, 1.158, 2.505), (0.07124, -1.377, 2.093), (-0.1936, -1.372, 2.032), (-0.8095, 1.086, 1.639), (-0.5826, 1.232, 1.676), (0.451, 1.314, 1.903), (0.6911, 1.205, 1.969), (0.3333, -1.33, 2.148), (-1.005, 0.8983, 1.614), (0.1936, 1.372, 1.838), (0.5826, -1.232, 2.194), (-1.162, 0.6762, 1.601), (0.8095, -1.086, 2.231), (-1.275, 0.4281, 1.601), (1.005, -0.8983, 2.256), (-1.338, 0.1636, 1.614), (1.162, -0.6762, 2.269), (-1.35, -0.1072, 1.639), (1.275, -0.4281, 2.269), (-1.311, -0.3738, 1.675), (1.338, -0.1636, 2.257), (-1.22, -0.6261, 1.722), (1.341, 0.1063, 2.228), (-1.082, -0.8538, 1.776), (1.307, 0.3726, 2.194), (-0.9046, -1.05, 1.837), (1.22, 0.6261, 2.149), (-0.6911, -1.205, 1.902), (-0.07124, 1.377, 1.777), (1.083, 0.8544, 2.094), (-0.451, -1.314, 1.968), (-0.3333, 1.33, 1.723), (0.9046, 1.05, 2.033), (0.07124, -1.377, 2.093), (-0.1936, -1.372, 2.032), (-0.8095, 1.086, 1.639), (-0.5826, 1.232, 1.676), (0.451, 1.314, 1.903), (0.6911, 1.205, 1.969), (0.3333, -1.33, 2.148), (-1.005, 0.8983, 1.614), (0.1936, 1.372, 1.838), (0.5826, -1.232, 2.194), (-1.162, 0.6762, 1.601), (0.8095, -1.086, 2.231), (-1.275, 0.4281, 1.601), (1.005, -0.8983, 2.256), (-1.338, 0.1636, 1.614), (1.162, -0.6762, 2.269), (-1.35, -0.1072, 1.639), (1.275, -0.4281, 2.269), (-1.311, -0.3738, 1.675), (1.338, -0.1636, 2.257), (-1.22, -0.6261, 1.722), (1.341, 0.1063, 2.228), (-1.082, -0.8538, 1.776), (1.307, 0.3726, 2.194), (-0.9046, -1.05, 1.837), (1.22, 0.6261, 2.149), (-0.6911, -1.205, 1.902), (-0.07124, 1.377, 1.777), (1.083, 0.8544, 2.094), (-0.451, -1.314, 1.968), (-0.3333, 1.33, 1.723), (0.9046, 1.05, 2.033), (-0.01724, 1.008, 0.02868), (-0.2123, 0.9889, 0.02868), (-0.3999, 0.932, 0.02868), (-0.5728, 0.8396, 0.02868), (-0.7243, 0.7153, 0.02868), (-0.8487, 0.5637, 0.02868), (-0.9411, 0.3908, 0.02868), (-0.998, 0.2032, 0.02868), (-1.017, 0.008146, 0.02868), (-0.998, -0.1869, 0.02868), (-0.9411, -0.3745, 0.02868), (-0.8487, -0.5474, 0.02868), (-0.7243, -0.699, 0.02868), (-0.5728, -0.8233, 0.02868), (-0.3999, -0.9157, 0.02868), (-0.2123, -0.9726, 0.02868), (-0.01724, -0.9919, 0.02868), (0.1779, -0.9726, 0.02868), (0.3654, -0.9157, 0.02868), (0.5383, -0.8233, 0.02868), (0.6899, -0.699, 0.02868), (0.8142, -0.5474, 0.02868), (0.9066, -0.3745, 0.02868), (0.9635, -0.1869, 0.02868), (0.9828, 0.008146, 0.02868), (0.9635, 0.2032, 0.02868), (0.9066, 0.3908, 0.02868), (0.8142, 0.5637, 0.02868), (0.6899, 0.7153, 0.02868), (0.5383, 0.8396, 0.02868), (0.3654, 0.932, 0.02868), (0.1779, 0.9889, 0.02868), (0.2013, 1.428, 2.104), (-0.07249, 1.437, 2.035), (-0.3442, 1.391, 1.974), (-0.6033, 1.291, 1.921), (-0.84, 1.143, 1.88), (-1.045, 0.9506, 1.851), (-1.21, 0.7222, 1.837), (-1.33, 0.4664, 1.836), (-1.399, 0.1929, 1.851), (-1.415, -0.08766, 1.879), (-1.378, -0.3645, 1.92), (-1.288, -0.6271, 1.973), (-1.149, -0.8653, 2.035), (-0.9668, -1.07, 2.103), (-0.7481, -1.233, 2.176), (-0.5013, -1.348, 2.25), (-0.2358, -1.412, 2.323), (0.03801, -1.421, 2.392), (0.3097, -1.374, 2.454), (0.5689, -1.275, 2.506), (0.8055, -1.127, 2.548), (1.011, -0.9344, 2.576), (1.176, -0.7059, 2.591), (1.296, -0.4501, 2.591), (1.365, -0.1766, 2.577), (1.381, 0.1039, 2.548), (1.336, 0.3786, 2.504), (1.253, 0.6434, 2.454), (1.115, 0.8815, 2.393), (0.9324, 1.086, 2.324), (0.7136, 1.249, 2.251), (0.4668, 1.365, 2.177), (0.07637, 1.218, 2.473), (-0.1492, 1.226, 2.417), (-0.3731, 1.188, 2.366), (-0.5866, 1.106, 2.322), (-0.7816, 0.9833, 2.288), (-0.9505, 0.825, 2.265), (-1.087, 0.6368, 2.253), (-1.185, 0.426, 2.253), (-1.242, 0.2007, 2.265), (-1.256, -0.03047, 2.288), (-1.225, -0.2586, 2.322), (-1.151, -0.4749, 2.365), (-1.036, -0.6711, 2.416), (-0.8861, -0.8397, 2.473), (-0.7059, -0.9741, 2.533), (-0.5025, -1.069, 2.594), (-0.2838, -1.121, 2.654), (-0.0582, -1.129, 2.71), (0.1657, -1.091, 2.761), (0.3792, -1.009, 2.805), (0.5741, -0.8864, 2.839), (0.743, -0.7281, 2.862), (0.8794, -0.5399, 2.874), (0.978, -0.3291, 2.874), (1.035, -0.1038, 2.863), (1.048, 0.1274, 2.839), (1.013, 0.3535, 2.8), (0.9374, 0.5677, 2.755), (0.8288, 0.7681, 2.711), (0.6787, 0.9366, 2.655), (0.4984, 1.071, 2.595), (0.2951, 1.166, 2.533), (0.054, -1.369, 2.122), (-0.2108, -1.364, 2.061), (-0.8268, 1.094, 1.668), (-0.5999, 1.24, 1.705), (0.4338, 1.322, 1.931), (0.6738, 1.213, 1.997), (0.3161, -1.322, 2.177), (-1.023, 0.9064, 1.643), (0.1764, 1.38, 1.867), (0.5654, -1.223, 2.223), (-1.18, 0.6843, 1.63), (0.7923, -1.078, 2.26), (-1.292, 0.4363, 1.63), (0.9881, -0.8901, 2.285), (-1.356, 0.1718, 1.643), (1.145, -0.6681, 2.298), (-1.368, -0.09901, 1.668), (1.258, -0.42, 2.298), (-1.328, -0.3657, 1.704), (1.321, -0.1555, 2.285), (-1.237, -0.6179, 1.751), (1.324, 0.1145, 2.257), (-1.1, -0.8456, 1.805), (1.289, 0.3808, 2.222), (-0.9218, -1.042, 1.866), (1.203, 0.6343, 2.177), (-0.7083, -1.197, 1.931), (-0.08847, 1.386, 1.806), (1.066, 0.8625, 2.123), (-0.4682, -1.306, 1.996), (-0.3506, 1.338, 1.751), (0.8873, 1.058, 2.062), (0.054, -1.369, 2.122), (-0.2108, -1.364, 2.061), (-0.8268, 1.094, 1.668), (-0.5999, 1.24, 1.705), (0.4338, 1.322, 1.931), (0.6738, 1.213, 1.997), (0.3161, -1.322, 2.177), (-1.023, 0.9064, 1.643), (0.1764, 1.38, 1.867), (0.5654, -1.223, 2.223), (-1.18, 0.6843, 1.63), (0.7923, -1.078, 2.26), (-1.292, 0.4363, 1.63), (0.9881, -0.8901, 2.285), (-1.356, 0.1718, 1.643), (1.145, -0.6681, 2.298), (-1.368, -0.09901, 1.668), (1.258, -0.42, 2.298), (-1.328, -0.3657, 1.704), (1.321, -0.1555, 2.285), (-1.237, -0.6179, 1.751), (1.324, 0.1145, 2.257), (-1.1, -0.8456, 1.805), (1.289, 0.3808, 2.222), (-0.9218, -1.042, 1.866), (1.203, 0.6343, 2.177), (-0.7083, -1.197, 1.931), (-0.08847, 1.386, 1.806), (1.066, 0.8625, 2.123), (-0.4682, -1.306, 1.996), (-0.3506, 1.338, 1.751), (0.8873, 1.058, 2.062)], [], [(1, 2, 3, 4, 5, 6, 7, 8, 9, 10, 11, 12, 13, 14, 15, 16, 17, 18, 19, 20, 21, 22, 23, 24, 25, 26, 27, 28, 29, 30, 31, 0), (33, 65, 66, 34), (97, 48, 49, 96), (99, 35, 36, 98), (101, 62, 63, 100), (96, 49, 50, 102), (98, 36, 37, 103), (100, 63, 32, 104), (102, 50, 51, 105), (103, 37, 38, 106), (105, 51, 52, 107), (106, 38, 39, 108), (107, 52, 53, 109), (108, 39, 40, 110), (109, 53, 54, 111), (110, 40, 41, 112), (111, 54, 55, 113), (112, 41, 42, 114), (113, 55, 56, 115), (114, 42, 43, 116), (115, 56, 57, 117), (116, 43, 44, 118), (117, 57, 58, 119), (118, 44, 45, 120), (119, 58, 59, 121), (120, 45, 46, 122), (104, 32, 33, 123), (121, 59, 60, 124), (122, 46, 47, 125), (123, 33, 34, 126), (124, 60, 61, 127), (125, 47, 48, 97), (126, 34, 35, 99), (127, 61, 62, 101), (60, 92, 93, 61), (47, 79, 80, 48), (34, 66, 67, 35), (61, 93, 94, 62), (48, 80, 81, 49), (35, 67, 68, 36), (62, 94, 95, 63), (49, 81, 82, 50), (36, 68, 69, 37), (63, 95, 64, 32), (50, 82, 83, 51), (37, 69, 70, 38), (51, 83, 84, 52), (38, 70, 71, 39), (52, 84, 85, 53), (39, 71, 72, 40), (53, 85, 86, 54), (40, 72, 73, 41), (54, 86, 87, 55), (41, 73, 74, 42), (55, 87, 88, 56), (42, 74, 75, 43), (56, 88, 89, 57), (43, 75, 76, 44), (57, 89, 90, 58), (44, 76, 77, 45), (58, 90, 91, 59), (45, 77, 78, 46), (32, 64, 65, 33), (59, 91, 92, 60), (46, 78, 79, 47), (29, 127, 101, 30), (2, 126, 99, 3), (15, 125, 97, 16), (28, 124, 127, 29), (1, 123, 126, 2), (14, 122, 125, 15), (27, 121, 124, 28), (0, 104, 123, 1), (13, 120, 122, 14), (26, 119, 121, 27), (12, 118, 120, 13), (25, 117, 119, 26), (11, 116, 118, 12), (24, 115, 117, 25), (10, 114, 116, 11), (23, 113, 115, 24), (9, 112, 114, 10), (22, 111, 113, 23), (8, 110, 112, 9), (21, 109, 111, 22), (7, 108, 110, 8), (20, 107, 109, 21), (6, 106, 108, 7), (19, 105, 107, 20), (5, 103, 106, 6), (18, 102, 105, 19), (31, 100, 104, 0), (4, 98, 103, 5), (17, 96, 102, 18), (30, 101, 100, 31), (3, 99, 98, 4), (16, 97, 96, 17), (118, 150, 152, 120), (159, 156, 153, 151, 149, 147, 145, 143, 141, 139, 137, 134, 128, 129, 157, 154, 152, 150, 148, 146, 144, 142, 140, 138, 135, 130, 131, 158, 155, 136, 132, 133), (103, 135, 138, 106), (117, 149, 151, 119), (102, 134, 137, 105), (116, 148, 150, 118), (100, 132, 136, 104), (115, 147, 149, 117), (127, 159, 133, 101), (98, 130, 135, 103), (114, 146, 148, 116), (126, 158, 131, 99), (96, 128, 134, 102), (113, 145, 147, 115), (125, 157, 129, 97), (101, 133, 132, 100), (112, 144, 146, 114), (124, 156, 159, 127), (99, 131, 130, 98), (111, 143, 145, 113), (123, 155, 158, 126), (97, 129, 128, 96), (110, 142, 144, 112), (122, 154, 157, 125), (109, 141, 143, 111), (121, 153, 156, 124), (108, 140, 142, 110), (104, 136, 155, 123), (107, 139, 141, 109), (120, 152, 154, 122), (106, 138, 140, 108), (119, 151, 153, 121), (105, 137, 139, 107), (161, 160, 191, 190, 189, 188, 187, 186, 185, 184, 183, 182, 181, 180, 179, 178, 177, 176, 175, 174, 173, 172, 171, 170, 169, 168, 167, 166, 165, 164, 163, 162), (193, 194, 226, 225), (257, 256, 209, 208), (259, 258, 196, 195), (261, 260, 223, 222), (256, 262, 210, 209), (258, 263, 197, 196), (260, 264, 192, 223), (262, 265, 211, 210), (263, 266, 198, 197), (265, 267, 212, 211), (266, 268, 199, 198), (267, 269, 213, 212), (268, 270, 200, 199), (269, 271, 214, 213), (270, 272, 201, 200), (271, 273, 215, 214), (272, 274, 202, 201), (273, 275, 216, 215), (274, 276, 203, 202), (275, 277, 217, 216), (276, 278, 204, 203), (277, 279, 218, 217), (278, 280, 205, 204), (279, 281, 219, 218), (280, 282, 206, 205), (264, 283, 193, 192), (281, 284, 220, 219), (282, 285, 207, 206), (283, 286, 194, 193), (284, 287, 221, 220), (285, 257, 208, 207), (286, 259, 195, 194), (287, 261, 222, 221), (220, 221, 253, 252), (207, 208, 240, 239), (194, 195, 227, 226), (221, 222, 254, 253), (208, 209, 241, 240), (195, 196, 228, 227), (222, 223, 255, 254), (209, 210, 242, 241), (196, 197, 229, 228), (223, 192, 224, 255), (210, 211, 243, 242), (197, 198, 230, 229), (211, 212, 244, 243), (198, 199, 231, 230), (212, 213, 245, 244), (199, 200, 232, 231), (213, 214, 246, 245), (200, 201, 233, 232), (214, 215, 247, 246), (201, 202, 234, 233), (215, 216, 248, 247), (202, 203, 235, 234), (216, 217, 249, 248), (203, 204, 236, 235), (217, 218, 250, 249), (204, 205, 237, 236), (218, 219, 251, 250), (205, 206, 238, 237), (192, 193, 225, 224), (219, 220, 252, 251), (206, 207, 239, 238), (189, 190, 261, 287), (162, 163, 259, 286), (175, 176, 257, 285), (188, 189, 287, 284), (161, 162, 286, 283), (174, 175, 285, 282), (187, 188, 284, 281), (160, 161, 283, 264), (173, 174, 282, 280), (186, 187, 281, 279), (172, 173, 280, 278), (185, 186, 279, 277), (171, 172, 278, 276), (184, 185, 277, 275), (170, 171, 276, 274), (183, 184, 275, 273), (169, 170, 274, 272), (182, 183, 273, 271), (168, 169, 272, 270), (181, 182, 271, 269), (167, 168, 270, 268), (180, 181, 269, 267), (166, 167, 268, 266), (179, 180, 267, 265), (165, 166, 266, 263), (178, 179, 265, 262), (191, 160, 264, 260), (164, 165, 263, 258), (177, 178, 262, 256), (190, 191, 260, 261), (163, 164, 258, 259), (176, 177, 256, 257), (278, 280, 312, 310), (319, 293, 292, 296, 315, 318, 291, 290, 295, 298, 300, 302, 304, 306, 308, 310, 312, 314, 317, 289, 288, 294, 297, 299, 301, 303, 305, 307, 309, 311, 313, 316), (263, 266, 298, 295), (277, 279, 311, 309), (262, 265, 297, 294), (276, 278, 310, 308), (260, 264, 296, 292), (275, 277, 309, 307), (287, 261, 293, 319), (258, 263, 295, 290), (274, 276, 308, 306), (286, 259, 291, 318), (256, 262, 294, 288), (273, 275, 307, 305), (285, 257, 289, 317), (261, 260, 292, 293), (272, 274, 306, 304), (284, 287, 319, 316), (259, 258, 290, 291), (271, 273, 305, 303), (283, 286, 318, 315), (257, 256, 288, 289), (270, 272, 304, 302), (282, 285, 317, 314), (269, 271, 303, 301), (281, 284, 316, 313), (268, 270, 302, 300), (264, 283, 315, 296), (267, 269, 301, 299), (280, 282, 314, 312), (266, 268, 300, 298), (279, 281, 313, 311), (265, 267, 299, 297), (77, 76, 236, 237), (91, 90, 250, 251), (78, 77, 237, 238), (65, 64, 224, 225), (92, 91, 251, 252), (79, 78, 238, 239), (66, 65, 225, 226), (93, 92, 252, 253), (80, 79, 239, 240), (67, 66, 226, 227), (94, 93, 253, 254), (81, 80, 240, 241), (68, 67, 227, 228), (95, 94, 254, 255), (82, 81, 241, 242), (69, 68, 228, 229), (64, 95, 255, 224), (83, 82, 242, 243), (70, 69, 229, 230), (84, 83, 243, 244), (71, 70, 230, 231), (85, 84, 244, 245), (72, 71, 231, 232), (86, 85, 245, 246), (73, 72, 232, 233), (87, 86, 246, 247), (74, 73, 233, 234), (88, 87, 247, 248), (75, 74, 234, 235), (89, 88, 248, 249), (76, 75, 235, 236), (90, 89, 249, 250)])
me_circle.polygons.foreach_set('use_smooth', [True] * 292)
me_circle.polygons.foreach_set('material_index', [0, 0, 0, 0, 0, 0, 0, 0, 0, 0, 0, 0, 0, 0, 0, 0, 0, 0, 0, 0, 0, 0, 0, 0, 0, 0, 0, 0, 0, 0, 0, 0, 0, 0, 0, 0, 0, 0, 0, 0, 0, 0, 0, 0, 0, 0, 0, 0, 0, 0, 0, 0, 0, 0, 0, 0, 0, 0, 0, 0, 0, 0, 0, 0, 0, 0, 0, 0, 0, 0, 0, 0, 0, 0, 0, 0, 0, 0, 0, 0, 0, 0, 0, 0, 0, 0, 0, 0, 0, 0, 0, 0, 0, 0, 0, 0, 0, 0, 1, 0, 0, 0, 0, 0, 0, 0, 0, 0, 0, 0, 0, 0, 0, 0, 0, 0, 0, 0, 0, 0, 0, 0, 0, 0, 0, 0, 0, 0, 0, 0, 0, 0, 0, 0, 0, 0, 0, 0, 0, 0, 0, 0, 0, 0, 0, 0, 0, 0, 0, 0, 0, 0, 0, 0, 0, 0, 0, 0, 0, 0, 0, 0, 0, 0, 0, 0, 0, 0, 0, 0, 0, 0, 0, 0, 0, 0, 0, 0, 0, 0, 0, 0, 0, 0, 0, 0, 0, 0, 0, 0, 0, 0, 0, 0, 0, 0, 0, 0, 0, 0, 0, 0, 0, 0, 0, 0, 0, 0, 0, 0, 0, 0, 0, 0, 0, 0, 0, 0, 0, 0, 0, 0, 0, 0, 0, 0, 0, 0, 1, 0, 0, 0, 0, 0, 0, 0, 0, 0, 0, 0, 0, 0, 0, 0, 0, 0, 0, 0, 0, 0, 0, 0, 0, 0, 0, 0, 0, 0, 0, 0, 0, 0, 0, 0, 0, 0, 0, 0, 0, 0, 0, 0, 0, 0, 0, 0, 0, 0, 0, 0, 0, 0, 0, 0, 0, 0, 0, 0, 0, 0, 0, 0])
me_circle.materials.append(mat_material_003)
me_circle.materials.append(mat_material_004)
me_circle.use_remesh_preserve_volume = False
me_circle.use_remesh_preserve_attributes = False
me_circle.use_mirror_vertex_groups = False
me_circle.update()

# ---- objects
ob_plane = bpy.data.objects.new('Plane', me_plane)
ob_circle = bpy.data.objects.new('Circle', me_circle)
ob_lamp = bpy.data.objects.new('Lamp', light_lamp)
ob_camera = bpy.data.objects.new('Camera', cam_camera)

# ---- transforms, parenting, visibility, modifiers, constraints
ob_plane.location = (-0.489, 2.791, 3.465)
ob_plane.rotation_euler = (2.99, -1.636, -3.979)
ob_plane.lineart.crease_threshold = 0.0
ob_circle.location = (0.0, 0.0, 0.0)
ob_circle.scale = (1.115, 1.115, 1.115)
ob_circle.lineart.crease_threshold = 0.0
_m = ob_circle.modifiers.new('Subsurf', 'SUBSURF')
_m.uv_smooth = 'PRESERVE_CORNERS'
_m.quality = 2
_m.subdivision_type = 'SIMPLE'
_m.show_only_control_edges = False
ob_lamp.location = (4.076, 1.005, 5.904)
ob_lamp.rotation_euler = (0.6503, 0.05522, 1.866)
ob_lamp.lock_rotations_4d = False
ob_lamp.empty_display_type = 'ARROWS'
ob_lamp.color = (0.0, 0.0, 0.0, 0.0)
ob_lamp.lineart.crease_threshold = 0.0
ob_camera.location = (7.481, -6.508, 5.344)
ob_camera.rotation_euler = (1.109, 0.0, 0.8149)
ob_camera.lock_rotations_4d = False
ob_camera.empty_display_type = 'ARROWS'
ob_camera.color = (0.0, 0.0, 0.0, 0.0)
ob_camera.display_type = 'WIRE'
ob_camera.lineart.crease_threshold = 0.0

# ---- collection membership
col_collection_1.objects.link(ob_plane)
col_collection_1.objects.link(ob_circle)
col_collection_1.objects.link(ob_lamp)
col_collection_1.objects.link(ob_camera)

# ---- scene / render settings (as saved in the file)
scene.camera = ob_camera
scene.frame_start = 1; scene.frame_end = 250; scene.frame_set(13)
scene.render.engine = 'BLENDER_EEVEE_NEXT'
scene.render.resolution_percentage = 50
scene.render.dither_intensity = 0.0
scene.cycles.use_denoising = False
scene.cycles.samples = 128
scene.cycles.sampling_pattern = 'TABULATED_SOBOL'
scene.cycles.use_adaptive_sampling = False
scene.cycles.use_light_tree = False
scene.cycles.blur_glossy = 0.0
scene.cycles.sample_clamp_indirect = 0.0
scene.view_settings.view_transform = 'Standard'
bpy.context.view_layer.update()
